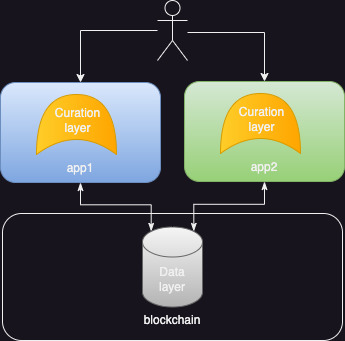

The diagram above was exported from draw.io. Its source (the exported page's mxGraphModel, read from the mxfile embedded in the PNG):
<mxGraphModel dx="1026" dy="743" grid="1" gridSize="10" guides="1" tooltips="1" connect="1" arrows="1" fold="1" page="1" pageScale="1" pageWidth="827" pageHeight="1169" math="0" shadow="0">
  <root>
    <mxCell id="0" />
    <mxCell id="1" parent="0" />
    <mxCell id="2" value="&lt;br&gt;&lt;br&gt;&lt;br&gt;&lt;br&gt;&lt;br&gt;&lt;br&gt;blockchain" style="rounded=1;whiteSpace=wrap;html=1;" vertex="1" parent="1">
      <mxGeometry x="272" y="831" width="340" height="127" as="geometry" />
    </mxCell>
    <mxCell id="3" style="edgeStyle=orthogonalEdgeStyle;rounded=0;orthogonalLoop=1;jettySize=auto;html=1;entryX=0.145;entryY=0;entryDx=0;entryDy=4.35;startArrow=classicThin;startFill=1;endArrow=classicThin;endFill=1;entryPerimeter=0;" edge="1" source="4" target="5" parent="1">
      <mxGeometry relative="1" as="geometry" />
    </mxCell>
    <mxCell id="4" value="&lt;br&gt;&lt;br&gt;&lt;br&gt;&lt;br&gt;&lt;br&gt;app1" style="rounded=1;whiteSpace=wrap;html=1;fillColor=#dae8fc;gradientColor=#7ea6e0;strokeColor=#6c8ebf;" vertex="1" parent="1">
      <mxGeometry x="270" y="700" width="160" height="100" as="geometry" />
    </mxCell>
    <mxCell id="5" value="Data&lt;br&gt;layer" style="shape=cylinder3;whiteSpace=wrap;html=1;boundedLbl=1;backgroundOutline=1;size=15;fillColor=#f5f5f5;gradientColor=#b3b3b3;strokeColor=#666666;" vertex="1" parent="1">
      <mxGeometry x="412" y="844.5" width="60" height="80" as="geometry" />
    </mxCell>
    <mxCell id="6" style="edgeStyle=orthogonalEdgeStyle;rounded=0;orthogonalLoop=1;jettySize=auto;html=1;startArrow=classicThin;startFill=1;endArrow=classicThin;endFill=1;entryX=0.855;entryY=0;entryDx=0;entryDy=4.35;entryPerimeter=0;" edge="1" source="7" target="5" parent="1">
      <mxGeometry relative="1" as="geometry">
        <mxPoint x="482" y="830" as="targetPoint" />
      </mxGeometry>
    </mxCell>
    <mxCell id="7" value="&lt;br&gt;&lt;br&gt;&lt;br&gt;&lt;br&gt;&lt;br&gt;app2" style="rounded=1;whiteSpace=wrap;html=1;fillColor=#d5e8d4;gradientColor=#97d077;strokeColor=#82b366;" vertex="1" parent="1">
      <mxGeometry x="454" y="699" width="160" height="100" as="geometry" />
    </mxCell>
    <mxCell id="8" value="" style="shape=xor;whiteSpace=wrap;html=1;rotation=-90;fillColor=#ffcd28;gradientColor=#ffa500;strokeColor=#d79b00;" vertex="1" parent="1">
      <mxGeometry x="316" y="702" width="60" height="80" as="geometry" />
    </mxCell>
    <mxCell id="9" value="Curation&lt;br&gt;layer" style="text;html=1;align=center;verticalAlign=middle;resizable=0;points=[];autosize=1;strokeColor=none;fillColor=none;" vertex="1" parent="1">
      <mxGeometry x="312" y="718" width="70" height="40" as="geometry" />
    </mxCell>
    <mxCell id="10" value="" style="shape=xor;whiteSpace=wrap;html=1;rotation=-90;fillColor=#ffcd28;gradientColor=#ffa500;strokeColor=#d79b00;" vertex="1" parent="1">
      <mxGeometry x="500" y="701" width="60" height="80" as="geometry" />
    </mxCell>
    <mxCell id="11" value="Curation&lt;br&gt;layer" style="text;html=1;align=center;verticalAlign=middle;resizable=0;points=[];autosize=1;strokeColor=none;fillColor=none;" vertex="1" parent="1">
      <mxGeometry x="496" y="717" width="70" height="40" as="geometry" />
    </mxCell>
    <mxCell id="12" style="edgeStyle=orthogonalEdgeStyle;rounded=0;orthogonalLoop=1;jettySize=auto;html=1;entryX=0.5;entryY=0;entryDx=0;entryDy=0;" edge="1" source="14" target="4" parent="1">
      <mxGeometry relative="1" as="geometry">
        <Array as="points">
          <mxPoint x="350" y="648" />
        </Array>
      </mxGeometry>
    </mxCell>
    <mxCell id="13" style="edgeStyle=orthogonalEdgeStyle;rounded=0;orthogonalLoop=1;jettySize=auto;html=1;" edge="1" source="14" target="7" parent="1">
      <mxGeometry relative="1" as="geometry">
        <Array as="points">
          <mxPoint x="534" y="650" />
        </Array>
      </mxGeometry>
    </mxCell>
    <mxCell id="14" value="" style="shape=umlActor;verticalLabelPosition=bottom;verticalAlign=top;html=1;outlineConnect=0;" vertex="1" parent="1">
      <mxGeometry x="427" y="618" width="30" height="60" as="geometry" />
    </mxCell>
  </root>
</mxGraphModel>